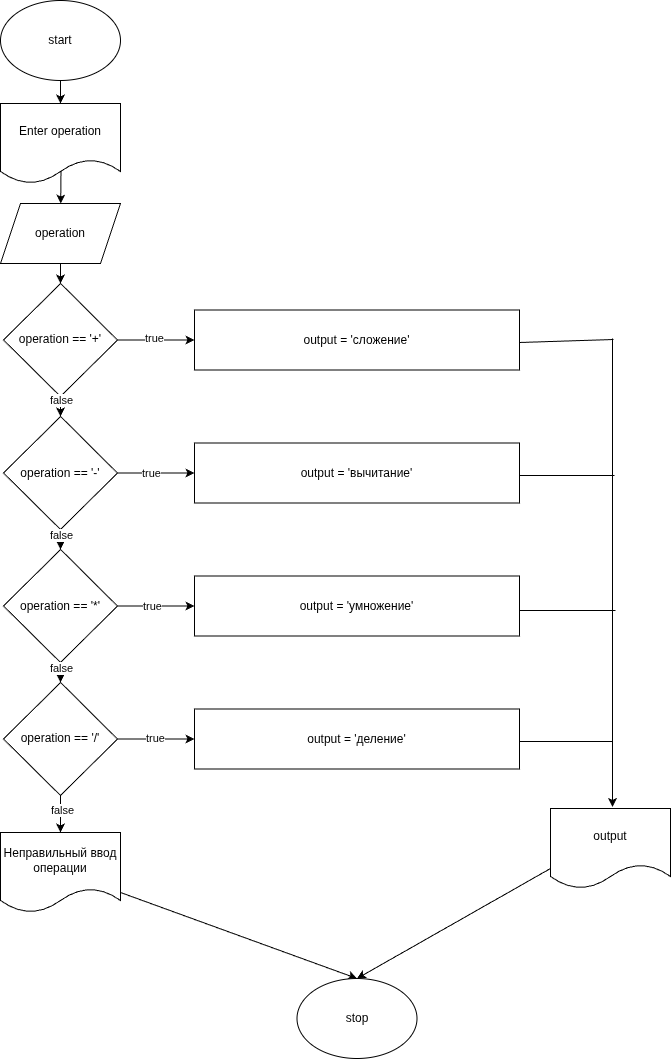

The diagram above was exported from draw.io. Its source (the exported page's mxGraphModel, read from the mxfile embedded in the PNG):
<mxGraphModel dx="824" dy="590" grid="0" gridSize="10" guides="1" tooltips="1" connect="1" arrows="1" fold="1" page="0" pageScale="1" pageWidth="827" pageHeight="1169" math="0" shadow="0">
  <root>
    <mxCell id="0" />
    <mxCell id="1" parent="0" />
    <mxCell id="4" value="" style="edgeStyle=none;html=1;" edge="1" parent="1" source="2" target="3">
      <mxGeometry relative="1" as="geometry" />
    </mxCell>
    <mxCell id="2" value="start" style="ellipse;whiteSpace=wrap;html=1;" vertex="1" parent="1">
      <mxGeometry x="240" y="13" width="120" height="80" as="geometry" />
    </mxCell>
    <mxCell id="6" value="" style="edgeStyle=none;html=1;exitX=0.504;exitY=0.837;exitDx=0;exitDy=0;exitPerimeter=0;" edge="1" parent="1" source="3" target="5">
      <mxGeometry relative="1" as="geometry" />
    </mxCell>
    <mxCell id="3" value="Enter operation" style="shape=document;whiteSpace=wrap;html=1;boundedLbl=1;" vertex="1" parent="1">
      <mxGeometry x="240" y="116" width="120" height="80" as="geometry" />
    </mxCell>
    <mxCell id="8" value="" style="edgeStyle=none;html=1;" edge="1" parent="1" source="5" target="7">
      <mxGeometry relative="1" as="geometry" />
    </mxCell>
    <mxCell id="5" value="operation" style="shape=parallelogram;perimeter=parallelogramPerimeter;whiteSpace=wrap;html=1;fixedSize=1;" vertex="1" parent="1">
      <mxGeometry x="240" y="216" width="120" height="60" as="geometry" />
    </mxCell>
    <mxCell id="10" value="" style="edgeStyle=none;html=1;" edge="1" parent="1" source="7" target="9">
      <mxGeometry relative="1" as="geometry" />
    </mxCell>
    <mxCell id="23" value="true" style="edgeLabel;html=1;align=center;verticalAlign=middle;resizable=0;points=[];" vertex="1" connectable="0" parent="10">
      <mxGeometry x="-0.0357" y="2" relative="1" as="geometry">
        <mxPoint x="-1" as="offset" />
      </mxGeometry>
    </mxCell>
    <mxCell id="7" value="operation == '+'" style="rhombus;whiteSpace=wrap;html=1;" vertex="1" parent="1">
      <mxGeometry x="243" y="296" width="114" height="113" as="geometry" />
    </mxCell>
    <mxCell id="38" value="" style="edgeStyle=none;html=1;" edge="1" parent="1">
      <mxGeometry relative="1" as="geometry">
        <mxPoint x="852" y="351" as="sourcePoint" />
        <mxPoint x="852" y="819.5" as="targetPoint" />
      </mxGeometry>
    </mxCell>
    <mxCell id="9" value="output = 'сложение'" style="whiteSpace=wrap;html=1;" vertex="1" parent="1">
      <mxGeometry x="434" y="322.5" width="325" height="60" as="geometry" />
    </mxCell>
    <mxCell id="11" value="" style="edgeStyle=none;html=1;" edge="1" parent="1" target="13">
      <mxGeometry relative="1" as="geometry">
        <mxPoint x="300" y="409" as="sourcePoint" />
      </mxGeometry>
    </mxCell>
    <mxCell id="28" value="false" style="edgeLabel;html=1;align=center;verticalAlign=middle;resizable=0;points=[];" vertex="1" connectable="0" parent="11">
      <mxGeometry x="-0.7173" relative="1" as="geometry">
        <mxPoint as="offset" />
      </mxGeometry>
    </mxCell>
    <mxCell id="12" value="" style="edgeStyle=none;html=1;" edge="1" parent="1" source="13" target="14">
      <mxGeometry relative="1" as="geometry" />
    </mxCell>
    <mxCell id="25" value="true" style="edgeLabel;html=1;align=center;verticalAlign=middle;resizable=0;points=[];" vertex="1" connectable="0" parent="12">
      <mxGeometry x="-0.0968" relative="1" as="geometry">
        <mxPoint x="-1" as="offset" />
      </mxGeometry>
    </mxCell>
    <mxCell id="13" value="operation == '-'" style="rhombus;whiteSpace=wrap;html=1;" vertex="1" parent="1">
      <mxGeometry x="243" y="429" width="114" height="113" as="geometry" />
    </mxCell>
    <mxCell id="14" value="output = 'вычитание'" style="whiteSpace=wrap;html=1;" vertex="1" parent="1">
      <mxGeometry x="434" y="455.5" width="325" height="60" as="geometry" />
    </mxCell>
    <mxCell id="15" value="" style="edgeStyle=none;html=1;" edge="1" parent="1" target="17">
      <mxGeometry relative="1" as="geometry">
        <mxPoint x="300" y="542" as="sourcePoint" />
      </mxGeometry>
    </mxCell>
    <mxCell id="29" value="false" style="edgeLabel;html=1;align=center;verticalAlign=middle;resizable=0;points=[];" vertex="1" connectable="0" parent="15">
      <mxGeometry x="-0.3702" relative="1" as="geometry">
        <mxPoint as="offset" />
      </mxGeometry>
    </mxCell>
    <mxCell id="16" value="" style="edgeStyle=none;html=1;" edge="1" parent="1" source="17" target="18">
      <mxGeometry relative="1" as="geometry" />
    </mxCell>
    <mxCell id="26" value="true" style="edgeLabel;html=1;align=center;verticalAlign=middle;resizable=0;points=[];" vertex="1" connectable="0" parent="16">
      <mxGeometry x="-0.0662" relative="1" as="geometry">
        <mxPoint x="-1" as="offset" />
      </mxGeometry>
    </mxCell>
    <mxCell id="17" value="operation == '*'" style="rhombus;whiteSpace=wrap;html=1;" vertex="1" parent="1">
      <mxGeometry x="243" y="562" width="114" height="113" as="geometry" />
    </mxCell>
    <mxCell id="18" value="output = 'умножение'" style="whiteSpace=wrap;html=1;" vertex="1" parent="1">
      <mxGeometry x="434" y="588.5" width="325" height="60" as="geometry" />
    </mxCell>
    <mxCell id="19" value="" style="edgeStyle=none;html=1;" edge="1" parent="1" target="21">
      <mxGeometry relative="1" as="geometry">
        <mxPoint x="300" y="675" as="sourcePoint" />
      </mxGeometry>
    </mxCell>
    <mxCell id="30" value="false" style="edgeLabel;html=1;align=center;verticalAlign=middle;resizable=0;points=[];" vertex="1" connectable="0" parent="19">
      <mxGeometry x="-0.4937" relative="1" as="geometry">
        <mxPoint as="offset" />
      </mxGeometry>
    </mxCell>
    <mxCell id="20" value="" style="edgeStyle=none;html=1;" edge="1" parent="1" source="21" target="22">
      <mxGeometry relative="1" as="geometry" />
    </mxCell>
    <mxCell id="27" value="true" style="edgeLabel;html=1;align=center;verticalAlign=middle;resizable=0;points=[];" vertex="1" connectable="0" parent="20">
      <mxGeometry x="-0.0051" y="1" relative="1" as="geometry">
        <mxPoint x="-1" as="offset" />
      </mxGeometry>
    </mxCell>
    <mxCell id="36" value="" style="edgeStyle=none;html=1;" edge="1" parent="1" source="21" target="35">
      <mxGeometry relative="1" as="geometry" />
    </mxCell>
    <mxCell id="47" value="false" style="edgeLabel;html=1;align=center;verticalAlign=middle;resizable=0;points=[];" vertex="1" connectable="0" parent="36">
      <mxGeometry x="-0.1883" y="1" relative="1" as="geometry">
        <mxPoint y="-1" as="offset" />
      </mxGeometry>
    </mxCell>
    <mxCell id="21" value="operation == '/'" style="rhombus;whiteSpace=wrap;html=1;" vertex="1" parent="1">
      <mxGeometry x="243" y="695" width="114" height="113" as="geometry" />
    </mxCell>
    <mxCell id="22" value="output = 'деление'" style="whiteSpace=wrap;html=1;" vertex="1" parent="1">
      <mxGeometry x="434" y="721.5" width="325" height="60" as="geometry" />
    </mxCell>
    <mxCell id="45" style="edgeStyle=none;html=1;exitX=1;exitY=0.75;exitDx=0;exitDy=0;entryX=0.5;entryY=0;entryDx=0;entryDy=0;" edge="1" parent="1" source="35" target="44">
      <mxGeometry relative="1" as="geometry" />
    </mxCell>
    <mxCell id="35" value="Неправильный ввод операции" style="shape=document;whiteSpace=wrap;html=1;boundedLbl=1;" vertex="1" parent="1">
      <mxGeometry x="240" y="845" width="120" height="80" as="geometry" />
    </mxCell>
    <mxCell id="46" style="edgeStyle=none;html=1;exitX=0;exitY=0.75;exitDx=0;exitDy=0;entryX=0.5;entryY=0;entryDx=0;entryDy=0;" edge="1" parent="1" source="37" target="44">
      <mxGeometry relative="1" as="geometry" />
    </mxCell>
    <mxCell id="37" value="output" style="shape=document;whiteSpace=wrap;html=1;boundedLbl=1;" vertex="1" parent="1">
      <mxGeometry x="790" y="821" width="120" height="80" as="geometry" />
    </mxCell>
    <mxCell id="40" value="" style="endArrow=none;html=1;" edge="1" parent="1">
      <mxGeometry width="50" height="50" relative="1" as="geometry">
        <mxPoint x="759" y="355" as="sourcePoint" />
        <mxPoint x="853" y="352" as="targetPoint" />
      </mxGeometry>
    </mxCell>
    <mxCell id="41" value="" style="endArrow=none;html=1;" edge="1" parent="1">
      <mxGeometry width="50" height="50" relative="1" as="geometry">
        <mxPoint x="759" y="488" as="sourcePoint" />
        <mxPoint x="854" y="488" as="targetPoint" />
      </mxGeometry>
    </mxCell>
    <mxCell id="42" value="" style="endArrow=none;html=1;" edge="1" parent="1">
      <mxGeometry width="50" height="50" relative="1" as="geometry">
        <mxPoint x="759" y="623" as="sourcePoint" />
        <mxPoint x="855" y="623" as="targetPoint" />
      </mxGeometry>
    </mxCell>
    <mxCell id="43" value="" style="endArrow=none;html=1;" edge="1" parent="1">
      <mxGeometry width="50" height="50" relative="1" as="geometry">
        <mxPoint x="759" y="754" as="sourcePoint" />
        <mxPoint x="852" y="754" as="targetPoint" />
      </mxGeometry>
    </mxCell>
    <mxCell id="44" value="stop" style="ellipse;whiteSpace=wrap;html=1;" vertex="1" parent="1">
      <mxGeometry x="536.5" y="991" width="120" height="80" as="geometry" />
    </mxCell>
  </root>
</mxGraphModel>